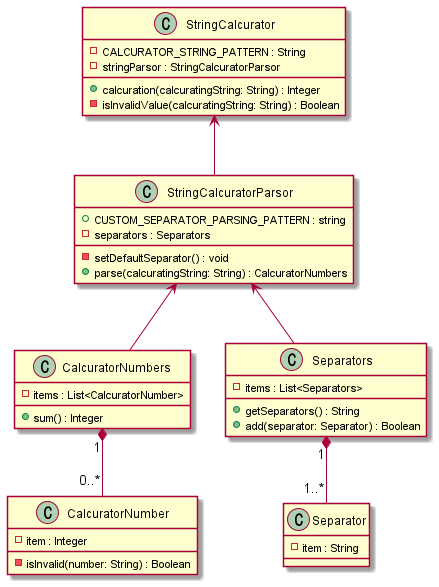

The diagram above was rendered by PlantUML. Its source (embedded in the PNG):
@startuml StringCalcurator
class StringCalcurator {
	- CALCURATOR_STRING_PATTERN : String
	- stringParsor : StringCalcuratorParsor

	+ calcuration(calcuratingString: String) : Integer
	- isInvalidValue(calcuratingString: String) : Boolean
}

class StringCalcuratorParsor {
	+ CUSTOM_SEPARATOR_PARSING_PATTERN : string
	- separators : Separators

	- setDefaultSeparator() : void
	+ parse(calcuratingString: String) : CalcuratorNumbers
}

class CalcuratorNumbers {
	- items : List<CalcuratorNumber>

	+ sum() : Integer
}

class CalcuratorNumber {
	- item : Integer

	- isInvalid(number: String) : Boolean
}

class Separators {
	- items : List<Separators>

	+ getSeparators() : String
	+ add(separator: Separator) : Boolean
}

class Separator {
	- item : String
}

StringCalcurator <-- StringCalcuratorParsor

StringCalcuratorParsor <-- CalcuratorNumbers
StringCalcuratorParsor  <--  Separators

CalcuratorNumbers "1" *-- "0..*" CalcuratorNumber

Separators "1" *-- "1..*" Separator
@enduml